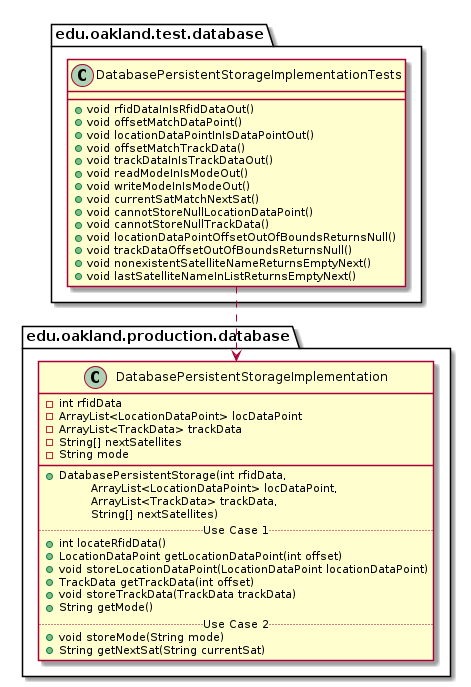

The diagram above was rendered by PlantUML. Its source (embedded in the PNG):
@startuml DatabasePersistentStorageImplementationTests_DirectDependencies


package edu.oakland.test.database {
    class DatabasePersistentStorageImplementationTests {
        + void rfidDataInIsRfidDataOut()
        + void offsetMatchDataPoint()
        + void locationDataPointInIsDataPointOut()
        + void offsetMatchTrackData()
        + void trackDataInIsTrackDataOut()
        + void readModeInIsModeOut()
        + void writeModeInIsModeOut()
        + void currentSatMatchNextSat()
        + void cannotStoreNullLocationDataPoint()
        + void cannotStoreNullTrackData()
        + void locationDataPointOffsetOutOfBoundsReturnsNull()
        + void trackDataOffsetOutOfBoundsReturnsNull()
        + void nonexistentSatelliteNameReturnsEmptyNext()
        + void lastSatelliteNameInListReturnsEmptyNext()
    }
}



package edu.oakland.production.database {
    class DatabasePersistentStorageImplementation {
        - int rfidData
        - ArrayList<LocationDataPoint> locDataPoint
        - ArrayList<TrackData> trackData
        - String[] nextSatellites
        - String mode
        __
        + DatabasePersistentStorage(int rfidData, 
        \tArrayList<LocationDataPoint> locDataPoint, 
        \tArrayList<TrackData> trackData, 
        \tString[] nextSatellites)
        .. Use Case 1 ..
        + int locateRfidData()
        + LocationDataPoint getLocationDataPoint(int offset)
        + void storeLocationDataPoint(LocationDataPoint locationDataPoint)
        + TrackData getTrackData(int offset)
        + void storeTrackData(TrackData trackData)
        + String getMode()
        .. Use Case 2 ..
        + void storeMode(String mode)
        + String getNextSat(String currentSat)
    }
}

DatabasePersistentStorageImplementationTests ..> DatabasePersistentStorageImplementation



@enduml